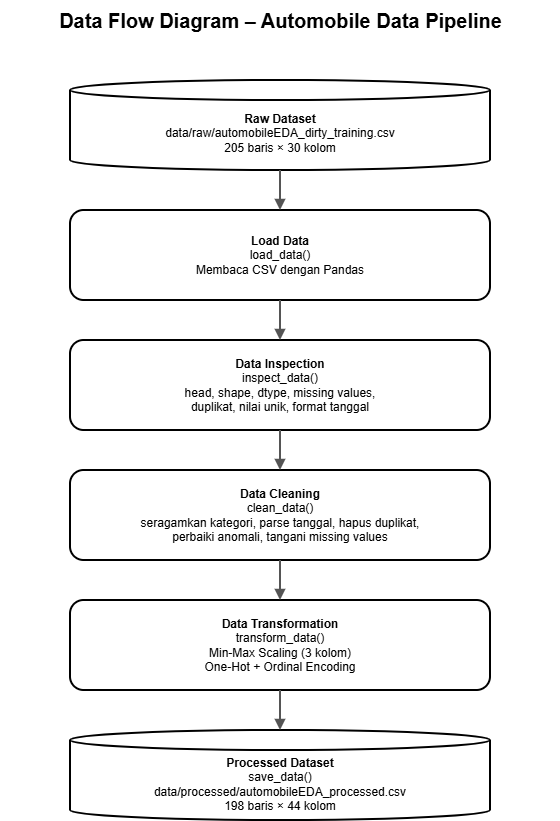

The diagram above was exported from draw.io. Its source (the exported page's mxGraphModel, read from the mxfile embedded in the PNG):
<mxGraphModel dx="1610" dy="1029" grid="1" gridSize="10" guides="1" tooltips="1" connect="1" arrows="1" fold="1" page="1" pageScale="1" pageWidth="680" pageHeight="920" math="0" shadow="0">
  <root>
    <mxCell id="0" />
    <mxCell id="1" parent="0" />
    <mxCell id="title" parent="1" style="text;html=1;align=center;verticalAlign=middle;fontSize=20;" value="&lt;b&gt;Data Flow Diagram – Automobile Data Pipeline&lt;/b&gt;" vertex="1">
      <mxGeometry height="40" width="560" x="70" y="30" as="geometry" />
    </mxCell>
    <mxCell id="s1" parent="1" style="shape=cylinder3;whiteSpace=wrap;html=1;boundedLbl=1;size=10;strokeWidth=2;fontSize=12;" value="&lt;b&gt;Raw Dataset&lt;/b&gt;&lt;br&gt;data/raw/automobileEDA_dirty_training.csv&lt;br&gt;205 baris × 30 kolom" vertex="1">
      <mxGeometry height="90" width="420" x="140" y="110" as="geometry" />
    </mxCell>
    <mxCell id="s2" parent="1" style="rounded=1;whiteSpace=wrap;html=1;strokeWidth=2;fontSize=12;" value="&lt;b&gt;Load Data&lt;/b&gt;&lt;br&gt;load_data()&lt;br&gt;Membaca CSV dengan Pandas" vertex="1">
      <mxGeometry height="90" width="420" x="140" y="240" as="geometry" />
    </mxCell>
    <mxCell id="s3" parent="1" style="rounded=1;whiteSpace=wrap;html=1;strokeWidth=2;fontSize=12;" value="&lt;b&gt;Data Inspection&lt;/b&gt;&lt;br&gt;inspect_data()&lt;br&gt;head, shape, dtype, missing values,&lt;br&gt;duplikat, nilai unik, format tanggal" vertex="1">
      <mxGeometry height="90" width="420" x="140" y="370" as="geometry" />
    </mxCell>
    <mxCell id="s4" parent="1" style="rounded=1;whiteSpace=wrap;html=1;strokeWidth=2;fontSize=12;" value="&lt;b&gt;Data Cleaning&lt;/b&gt;&lt;br&gt;clean_data()&lt;br&gt;seragamkan kategori, parse tanggal, hapus duplikat,&lt;br&gt;perbaiki anomali, tangani missing values" vertex="1">
      <mxGeometry height="90" width="420" x="140" y="500" as="geometry" />
    </mxCell>
    <mxCell id="s5" parent="1" style="rounded=1;whiteSpace=wrap;html=1;strokeWidth=2;fontSize=12;" value="&lt;b&gt;Data Transformation&lt;/b&gt;&lt;br&gt;transform_data()&lt;br&gt;Min-Max Scaling (3 kolom)&lt;br&gt;One-Hot + Ordinal Encoding" vertex="1">
      <mxGeometry height="90" width="420" x="140" y="630" as="geometry" />
    </mxCell>
    <mxCell id="s6" parent="1" style="shape=cylinder3;whiteSpace=wrap;html=1;boundedLbl=1;size=10;strokeWidth=2;fontSize=12;" value="&lt;b&gt;Processed Dataset&lt;/b&gt;&lt;br&gt;save_data()&lt;br&gt;data/processed/automobileEDA_processed.csv&lt;br&gt;198 baris × 44 kolom" vertex="1">
      <mxGeometry height="90" width="420" x="140" y="760" as="geometry" />
    </mxCell>
    <mxCell id="e1" edge="1" parent="1" source="s1" style="edgeStyle=orthogonalEdgeStyle;html=1;endArrow=block;endFill=1;strokeWidth=2;strokeColor=#555555;" target="s2">
      <mxGeometry relative="1" as="geometry" />
    </mxCell>
    <mxCell id="e2" edge="1" parent="1" source="s2" style="edgeStyle=orthogonalEdgeStyle;html=1;endArrow=block;endFill=1;strokeWidth=2;strokeColor=#555555;" target="s3">
      <mxGeometry relative="1" as="geometry" />
    </mxCell>
    <mxCell id="e3" edge="1" parent="1" source="s3" style="edgeStyle=orthogonalEdgeStyle;html=1;endArrow=block;endFill=1;strokeWidth=2;strokeColor=#555555;" target="s4">
      <mxGeometry relative="1" as="geometry" />
    </mxCell>
    <mxCell id="e4" edge="1" parent="1" source="s4" style="edgeStyle=orthogonalEdgeStyle;html=1;endArrow=block;endFill=1;strokeWidth=2;strokeColor=#555555;" target="s5">
      <mxGeometry relative="1" as="geometry" />
    </mxCell>
    <mxCell id="e5" edge="1" parent="1" source="s5" style="edgeStyle=orthogonalEdgeStyle;html=1;endArrow=block;endFill=1;strokeWidth=2;strokeColor=#555555;" target="s6">
      <mxGeometry relative="1" as="geometry" />
    </mxCell>
  </root>
</mxGraphModel>